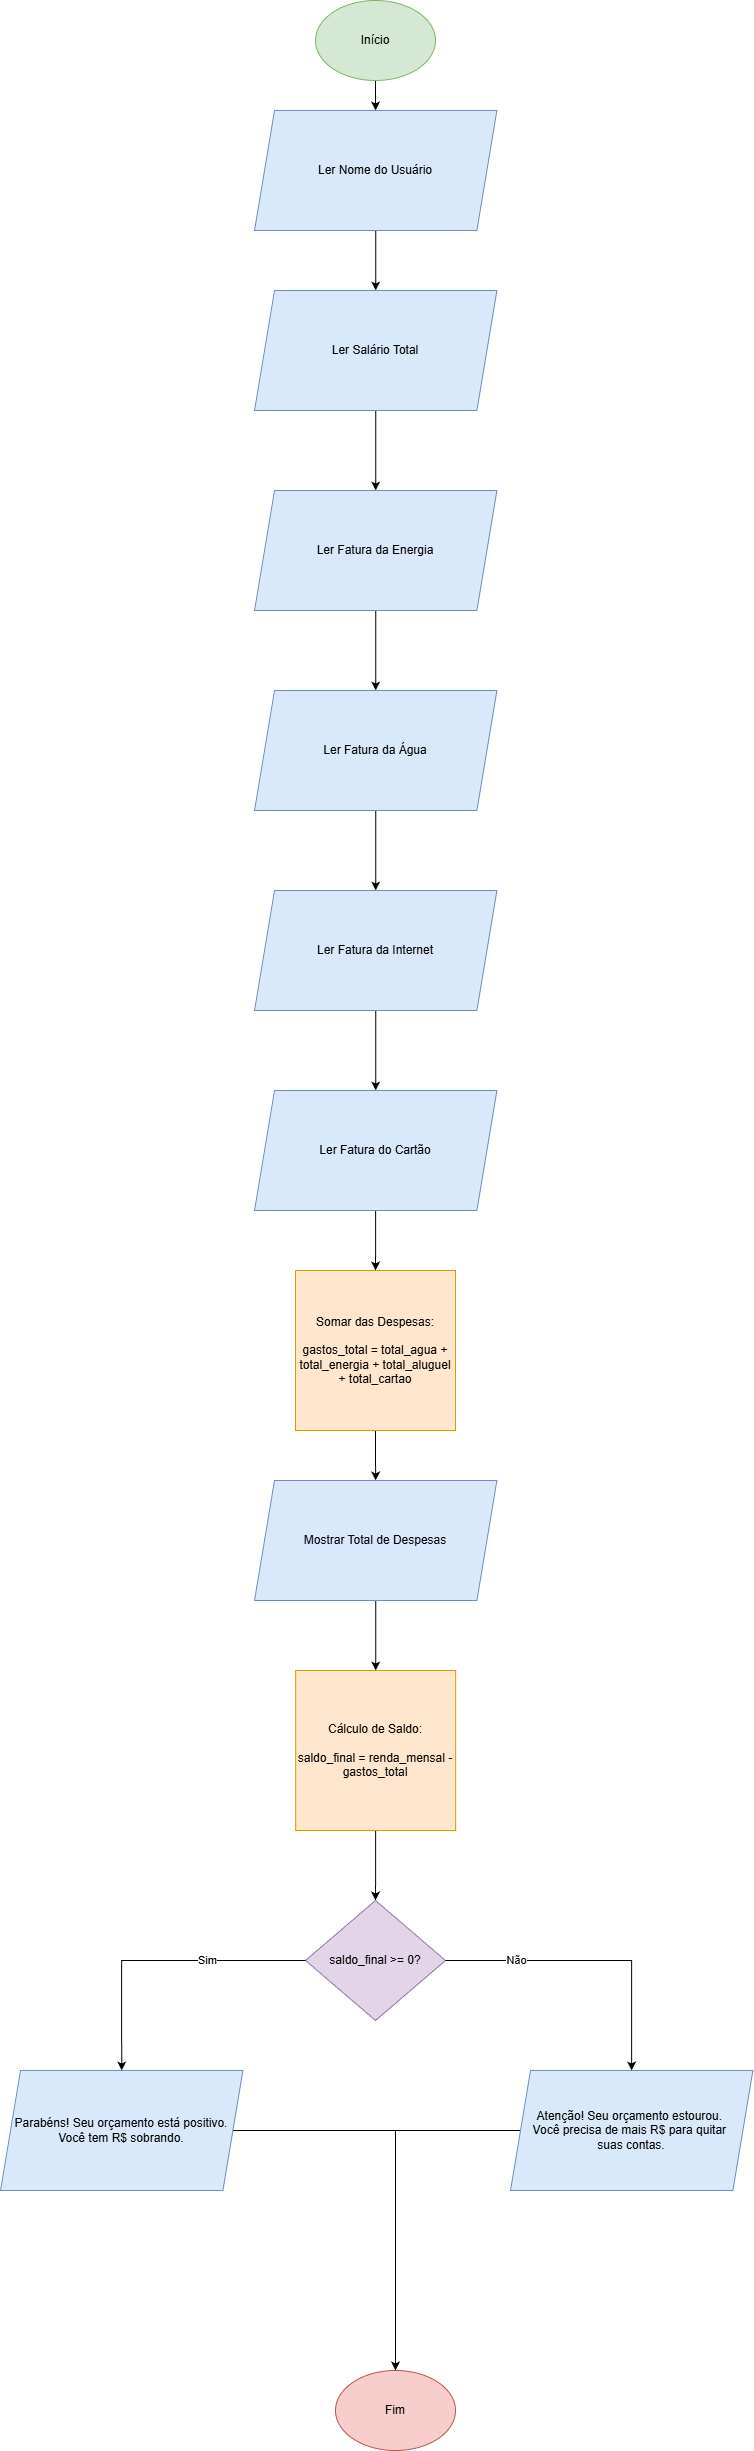

The diagram above was exported from draw.io. Its source (the exported page's mxGraphModel, read from the mxfile embedded in the PNG):
<mxGraphModel dx="1120" dy="1623" grid="1" gridSize="10" guides="1" tooltips="1" connect="1" arrows="1" fold="1" page="1" pageScale="1" pageWidth="850" pageHeight="1100" math="0" shadow="0">
  <root>
    <mxCell id="0" />
    <mxCell id="1" parent="0" />
    <mxCell id="H9YU2BluS-bsArJRpXGe-6" edge="1" parent="1" source="H9YU2BluS-bsArJRpXGe-1" style="edgeStyle=orthogonalEdgeStyle;rounded=0;orthogonalLoop=1;jettySize=auto;html=1;" target="H9YU2BluS-bsArJRpXGe-5" value="">
      <mxGeometry relative="1" as="geometry" />
    </mxCell>
    <mxCell id="H9YU2BluS-bsArJRpXGe-1" parent="1" style="ellipse;whiteSpace=wrap;html=1;fillColor=#d5e8d4;strokeColor=#82b366;" value="Início" vertex="1">
      <mxGeometry height="80" width="120" x="365" y="50.000000000000114" as="geometry" />
    </mxCell>
    <mxCell id="H9YU2BluS-bsArJRpXGe-28" edge="1" parent="1" source="H9YU2BluS-bsArJRpXGe-3" style="edgeStyle=orthogonalEdgeStyle;rounded=0;orthogonalLoop=1;jettySize=auto;html=1;" target="H9YU2BluS-bsArJRpXGe-4" value="">
      <mxGeometry relative="1" as="geometry" />
    </mxCell>
    <mxCell id="H9YU2BluS-bsArJRpXGe-3" parent="1" style="shape=parallelogram;perimeter=parallelogramPerimeter;whiteSpace=wrap;html=1;fixedSize=1;fillColor=#dae8fc;strokeColor=#6c8ebf;" value="Ler Salário Total" vertex="1">
      <mxGeometry height="120" width="242.4" x="304.00000000000006" y="340" as="geometry" />
    </mxCell>
    <mxCell id="H9YU2BluS-bsArJRpXGe-9" edge="1" parent="1" source="H9YU2BluS-bsArJRpXGe-4" style="edgeStyle=orthogonalEdgeStyle;rounded=0;orthogonalLoop=1;jettySize=auto;html=1;" target="H9YU2BluS-bsArJRpXGe-8" value="">
      <mxGeometry relative="1" as="geometry" />
    </mxCell>
    <mxCell id="H9YU2BluS-bsArJRpXGe-4" parent="1" style="shape=parallelogram;perimeter=parallelogramPerimeter;whiteSpace=wrap;html=1;fixedSize=1;fillColor=#dae8fc;strokeColor=#6c8ebf;" value="Ler&amp;nbsp;Fatura da Energia" vertex="1">
      <mxGeometry height="120" width="242.4" x="304.00000000000006" y="540" as="geometry" />
    </mxCell>
    <mxCell id="H9YU2BluS-bsArJRpXGe-7" edge="1" parent="1" source="H9YU2BluS-bsArJRpXGe-5" style="edgeStyle=orthogonalEdgeStyle;rounded=0;orthogonalLoop=1;jettySize=auto;html=1;" target="H9YU2BluS-bsArJRpXGe-3" value="">
      <mxGeometry relative="1" as="geometry" />
    </mxCell>
    <mxCell id="H9YU2BluS-bsArJRpXGe-5" parent="1" style="shape=parallelogram;perimeter=parallelogramPerimeter;whiteSpace=wrap;html=1;fixedSize=1;fillColor=#dae8fc;strokeColor=#6c8ebf;" value="Ler Nome do Usuário" vertex="1">
      <mxGeometry height="120" width="242.4" x="304" y="160" as="geometry" />
    </mxCell>
    <mxCell id="H9YU2BluS-bsArJRpXGe-11" edge="1" parent="1" source="H9YU2BluS-bsArJRpXGe-8" style="edgeStyle=orthogonalEdgeStyle;rounded=0;orthogonalLoop=1;jettySize=auto;html=1;" target="H9YU2BluS-bsArJRpXGe-10" value="">
      <mxGeometry relative="1" as="geometry" />
    </mxCell>
    <mxCell id="H9YU2BluS-bsArJRpXGe-8" parent="1" style="shape=parallelogram;perimeter=parallelogramPerimeter;whiteSpace=wrap;html=1;fixedSize=1;fillColor=#dae8fc;strokeColor=#6c8ebf;" value="Ler&amp;nbsp;Fatura da Água" vertex="1">
      <mxGeometry height="120" width="242.4" x="304.00000000000006" y="740" as="geometry" />
    </mxCell>
    <mxCell id="H9YU2BluS-bsArJRpXGe-13" edge="1" parent="1" source="H9YU2BluS-bsArJRpXGe-10" style="edgeStyle=orthogonalEdgeStyle;rounded=0;orthogonalLoop=1;jettySize=auto;html=1;" target="H9YU2BluS-bsArJRpXGe-12" value="">
      <mxGeometry relative="1" as="geometry" />
    </mxCell>
    <mxCell id="H9YU2BluS-bsArJRpXGe-10" parent="1" style="shape=parallelogram;perimeter=parallelogramPerimeter;whiteSpace=wrap;html=1;fixedSize=1;fillColor=#dae8fc;strokeColor=#6c8ebf;" value="Ler&amp;nbsp;Fatura da Internet" vertex="1">
      <mxGeometry height="120" width="242.4" x="304.00000000000006" y="940" as="geometry" />
    </mxCell>
    <mxCell id="H9YU2BluS-bsArJRpXGe-27" edge="1" parent="1" source="H9YU2BluS-bsArJRpXGe-12" style="edgeStyle=orthogonalEdgeStyle;rounded=0;orthogonalLoop=1;jettySize=auto;html=1;" target="H9YU2BluS-bsArJRpXGe-14" value="">
      <mxGeometry relative="1" as="geometry" />
    </mxCell>
    <mxCell id="H9YU2BluS-bsArJRpXGe-12" parent="1" style="shape=parallelogram;perimeter=parallelogramPerimeter;whiteSpace=wrap;html=1;fixedSize=1;fillColor=#dae8fc;strokeColor=#6c8ebf;" value="Ler&amp;nbsp;Fatura do Cartão" vertex="1">
      <mxGeometry height="120" width="242.4" x="304.00000000000006" y="1140" as="geometry" />
    </mxCell>
    <mxCell id="H9YU2BluS-bsArJRpXGe-26" edge="1" parent="1" source="H9YU2BluS-bsArJRpXGe-14" style="edgeStyle=orthogonalEdgeStyle;rounded=0;orthogonalLoop=1;jettySize=auto;html=1;" target="H9YU2BluS-bsArJRpXGe-15" value="">
      <mxGeometry relative="1" as="geometry" />
    </mxCell>
    <mxCell id="H9YU2BluS-bsArJRpXGe-14" parent="1" style="whiteSpace=wrap;html=1;aspect=fixed;fillColor=#ffe6cc;strokeColor=#d79b00;" value="&lt;div&gt;Somar das Despesas:&lt;/div&gt;&lt;div&gt;&lt;br&gt;&lt;/div&gt;&lt;div&gt;gastos_total = total_agua + total_energia + total_aluguel + total_cartao&lt;/div&gt;" vertex="1">
      <mxGeometry height="160" width="160" x="345" y="1320" as="geometry" />
    </mxCell>
    <mxCell id="H9YU2BluS-bsArJRpXGe-25" edge="1" parent="1" source="H9YU2BluS-bsArJRpXGe-15" style="edgeStyle=orthogonalEdgeStyle;rounded=0;orthogonalLoop=1;jettySize=auto;html=1;" target="H9YU2BluS-bsArJRpXGe-16" value="">
      <mxGeometry relative="1" as="geometry" />
    </mxCell>
    <mxCell id="H9YU2BluS-bsArJRpXGe-15" parent="1" style="shape=parallelogram;perimeter=parallelogramPerimeter;whiteSpace=wrap;html=1;fixedSize=1;fillColor=#dae8fc;strokeColor=#6c8ebf;" value="Mostrar Total de Despesas" vertex="1">
      <mxGeometry height="120" width="242.4" x="304.00000000000006" y="1530" as="geometry" />
    </mxCell>
    <mxCell id="H9YU2BluS-bsArJRpXGe-24" edge="1" parent="1" source="H9YU2BluS-bsArJRpXGe-16" style="edgeStyle=orthogonalEdgeStyle;rounded=0;orthogonalLoop=1;jettySize=auto;html=1;" target="H9YU2BluS-bsArJRpXGe-17" value="">
      <mxGeometry relative="1" as="geometry" />
    </mxCell>
    <mxCell id="H9YU2BluS-bsArJRpXGe-16" parent="1" style="whiteSpace=wrap;html=1;aspect=fixed;fillColor=#ffe6cc;strokeColor=#d79b00;" value="Cálculo de Saldo:&lt;div&gt;&lt;br&gt;&lt;/div&gt;&lt;div&gt;saldo_final = renda_mensal - gastos_total&lt;/div&gt;" vertex="1">
      <mxGeometry height="160" width="160" x="345.2" y="1720" as="geometry" />
    </mxCell>
    <mxCell id="H9YU2BluS-bsArJRpXGe-17" parent="1" style="rhombus;whiteSpace=wrap;html=1;fillColor=#e1d5e7;strokeColor=#9673a6;" value="saldo_final &amp;gt;= 0?" vertex="1">
      <mxGeometry height="120" width="140" x="355.0000000000002" y="1950" as="geometry" />
    </mxCell>
    <mxCell id="H9YU2BluS-bsArJRpXGe-30" edge="1" parent="1" source="H9YU2BluS-bsArJRpXGe-18" style="edgeStyle=orthogonalEdgeStyle;rounded=0;orthogonalLoop=1;jettySize=auto;html=1;" target="H9YU2BluS-bsArJRpXGe-29">
      <mxGeometry relative="1" as="geometry" />
    </mxCell>
    <mxCell id="H9YU2BluS-bsArJRpXGe-18" parent="1" style="shape=parallelogram;perimeter=parallelogramPerimeter;whiteSpace=wrap;html=1;fixedSize=1;fillColor=#dae8fc;strokeColor=#6c8ebf;" value="Parabéns! Seu orçamento está positivo. Você tem R$ sobrando." vertex="1">
      <mxGeometry height="120" width="242.4" x="50.00000000000006" y="2120" as="geometry" />
    </mxCell>
    <mxCell id="H9YU2BluS-bsArJRpXGe-31" edge="1" parent="1" source="H9YU2BluS-bsArJRpXGe-19" style="edgeStyle=orthogonalEdgeStyle;rounded=0;orthogonalLoop=1;jettySize=auto;html=1;entryX=0.5;entryY=0;entryDx=0;entryDy=0;" target="H9YU2BluS-bsArJRpXGe-29">
      <mxGeometry relative="1" as="geometry" />
    </mxCell>
    <mxCell id="H9YU2BluS-bsArJRpXGe-19" parent="1" style="shape=parallelogram;perimeter=parallelogramPerimeter;whiteSpace=wrap;html=1;fixedSize=1;fillColor=#dae8fc;strokeColor=#6c8ebf;" value="Atenção! Seu orçamento estourou.&amp;nbsp;&lt;div&gt;Você precisa de mais R$ para quitar&amp;nbsp;&lt;/div&gt;&lt;div&gt;suas contas.&lt;/div&gt;" vertex="1">
      <mxGeometry height="120" width="242.4" x="560" y="2120" as="geometry" />
    </mxCell>
    <mxCell id="H9YU2BluS-bsArJRpXGe-20" edge="1" parent="1" source="H9YU2BluS-bsArJRpXGe-17" style="edgeStyle=orthogonalEdgeStyle;rounded=0;orthogonalLoop=1;jettySize=auto;html=1;" target="H9YU2BluS-bsArJRpXGe-19">
      <mxGeometry relative="1" as="geometry">
        <mxPoint x="577" y="2167" as="targetPoint" />
      </mxGeometry>
    </mxCell>
    <mxCell id="H9YU2BluS-bsArJRpXGe-23" connectable="0" parent="H9YU2BluS-bsArJRpXGe-20" style="edgeLabel;html=1;align=center;verticalAlign=middle;resizable=0;points=[];" value="Não" vertex="1">
      <mxGeometry relative="1" x="-0.5314" y="1" as="geometry">
        <mxPoint as="offset" />
      </mxGeometry>
    </mxCell>
    <mxCell id="H9YU2BluS-bsArJRpXGe-21" edge="1" parent="1" source="H9YU2BluS-bsArJRpXGe-17" style="edgeStyle=orthogonalEdgeStyle;rounded=0;orthogonalLoop=1;jettySize=auto;html=1;entryX=0.5;entryY=0;entryDx=0;entryDy=0;" target="H9YU2BluS-bsArJRpXGe-18">
      <mxGeometry relative="1" as="geometry" />
    </mxCell>
    <mxCell id="H9YU2BluS-bsArJRpXGe-22" connectable="0" parent="H9YU2BluS-bsArJRpXGe-21" style="edgeLabel;html=1;align=center;verticalAlign=middle;resizable=0;points=[];" value="Sim" vertex="1">
      <mxGeometry relative="1" x="-0.3288" y="-1" as="geometry">
        <mxPoint as="offset" />
      </mxGeometry>
    </mxCell>
    <mxCell id="H9YU2BluS-bsArJRpXGe-29" parent="1" style="ellipse;whiteSpace=wrap;html=1;fillColor=#f8cecc;strokeColor=#b85450;" value="Fim" vertex="1">
      <mxGeometry height="80" width="120" x="385.0000000000002" y="2420" as="geometry" />
    </mxCell>
  </root>
</mxGraphModel>